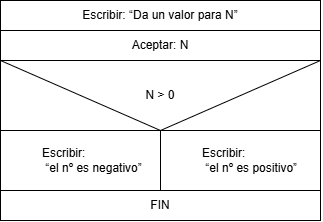

The diagram above was exported from draw.io. Its source (the exported page's mxGraphModel, read from the mxfile embedded in the PNG):
<mxGraphModel dx="1030" dy="658" grid="1" gridSize="10" guides="1" tooltips="1" connect="1" arrows="1" fold="1" page="1" pageScale="1" pageWidth="850" pageHeight="1100" math="0" shadow="0">
  <root>
    <mxCell id="0" />
    <mxCell id="1" parent="0" />
    <mxCell id="MkFL5NoyaxvNWC5k04A3-1" parent="1" style="rounded=0;whiteSpace=wrap;html=1;" value="Escribir: “Da un valor para N”" vertex="1">
      <mxGeometry height="30" width="320" x="265" y="80" as="geometry" />
    </mxCell>
    <mxCell id="MkFL5NoyaxvNWC5k04A3-2" parent="1" style="rounded=0;whiteSpace=wrap;html=1;" value="N &amp;gt; 0" vertex="1">
      <mxGeometry height="70" width="320" x="265" y="140" as="geometry" />
    </mxCell>
    <mxCell id="MkFL5NoyaxvNWC5k04A3-3" parent="1" style="rounded=0;whiteSpace=wrap;html=1;" value="Aceptar: N" vertex="1">
      <mxGeometry height="30" width="320" x="265" y="110" as="geometry" />
    </mxCell>
    <mxCell id="MkFL5NoyaxvNWC5k04A3-4" parent="1" style="rounded=0;whiteSpace=wrap;html=1;align=left;" value="&lt;blockquote style=&quot;margin: 0 0 0 40px; border: none; padding: 0px;&quot;&gt;Escribir:&lt;div&gt;&amp;nbsp;“el nº es negativo”&lt;/div&gt;&lt;/blockquote&gt;" vertex="1">
      <mxGeometry height="60" width="160" x="265" y="210" as="geometry" />
    </mxCell>
    <mxCell id="MkFL5NoyaxvNWC5k04A3-5" parent="1" style="rounded=0;whiteSpace=wrap;html=1;align=left;" value="&lt;blockquote style=&quot;margin: 0 0 0 40px; border: none; padding: 0px;&quot;&gt;Escribir:&lt;div&gt;&amp;nbsp;“el nº es positivo”&lt;/div&gt;&lt;/blockquote&gt;" vertex="1">
      <mxGeometry height="60" width="160" x="425" y="210" as="geometry" />
    </mxCell>
    <mxCell id="MkFL5NoyaxvNWC5k04A3-6" parent="1" style="rounded=0;whiteSpace=wrap;html=1;" value="FIN" vertex="1">
      <mxGeometry height="30" width="320" x="265" y="270" as="geometry" />
    </mxCell>
    <mxCell id="MkFL5NoyaxvNWC5k04A3-8" edge="1" parent="1" source="MkFL5NoyaxvNWC5k04A3-2" style="edgeStyle=none;orthogonalLoop=1;jettySize=auto;html=1;rounded=0;defaultLabelBackgroundColor=page;labelPadding=0 4;endArrow=none;endFill=0;entryX=1;entryY=0;entryDx=0;entryDy=0;exitX=0.5;exitY=1;exitDx=0;exitDy=0;" target="MkFL5NoyaxvNWC5k04A3-2" value="">
      <mxGeometry relative="1" width="100" as="geometry">
        <Array as="points" />
        <mxPoint x="500" y="270" as="sourcePoint" />
        <mxPoint x="600" y="270" as="targetPoint" />
      </mxGeometry>
    </mxCell>
    <mxCell id="MkFL5NoyaxvNWC5k04A3-9" edge="1" parent="1" source="MkFL5NoyaxvNWC5k04A3-2" style="edgeStyle=none;orthogonalLoop=1;jettySize=auto;html=1;rounded=0;defaultLabelBackgroundColor=page;labelPadding=0 4;exitX=0;exitY=0;exitDx=0;exitDy=0;entryX=0.5;entryY=1;entryDx=0;entryDy=0;endArrow=none;endFill=0;" target="MkFL5NoyaxvNWC5k04A3-2" value="">
      <mxGeometry relative="1" width="100" as="geometry">
        <Array as="points" />
        <mxPoint x="450" y="285" as="sourcePoint" />
        <mxPoint x="550" y="285" as="targetPoint" />
      </mxGeometry>
    </mxCell>
  </root>
</mxGraphModel>